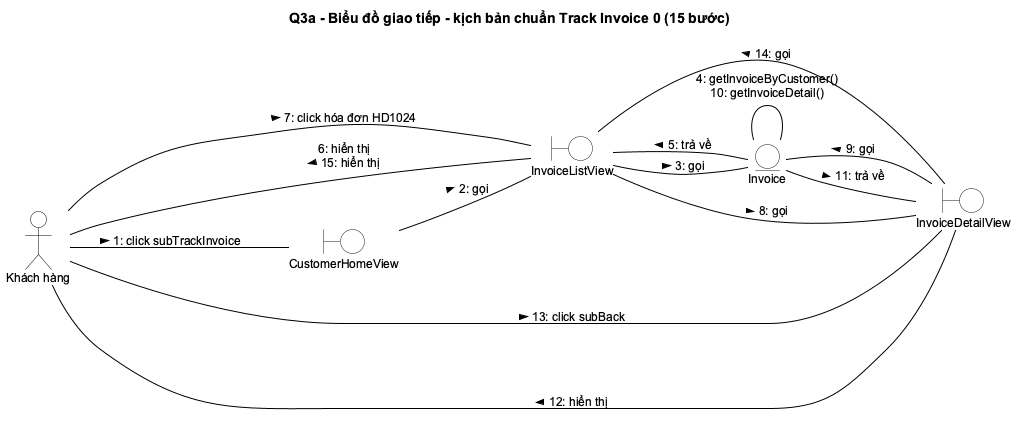

The diagram above was rendered by PlantUML. Its source (embedded in the PNG):
@startuml
!include _style.iuml
left to right direction
title Q3a - Biểu đồ giao tiếp - kịch bản chuẩn Track Invoice 0 (15 bước)

actor "Khách hàng" as Actor
boundary CustomerHomeView
boundary InvoiceListView
boundary InvoiceDetailView
entity Invoice

Actor -- CustomerHomeView : 1: click subTrackInvoice >
CustomerHomeView -- InvoiceListView : 2: gọi >
InvoiceListView -- Invoice : 3: gọi >
Invoice -- Invoice : "4: getInvoiceByCustomer()\n10: getInvoiceDetail()"
Invoice -- InvoiceListView : 5: trả về >
InvoiceListView -- Actor : 6: hiển thị\n15: hiển thị >
Actor -- InvoiceListView : 7: click hóa đơn HD1024 >
InvoiceListView -- InvoiceDetailView : 8: gọi >
InvoiceDetailView -- Invoice : 9: gọi >
Invoice -- InvoiceDetailView : 11: trả về >
InvoiceDetailView -- Actor : 12: hiển thị >
Actor -- InvoiceDetailView : 13: click subBack >
InvoiceDetailView -- InvoiceListView : 14: gọi >
@enduml